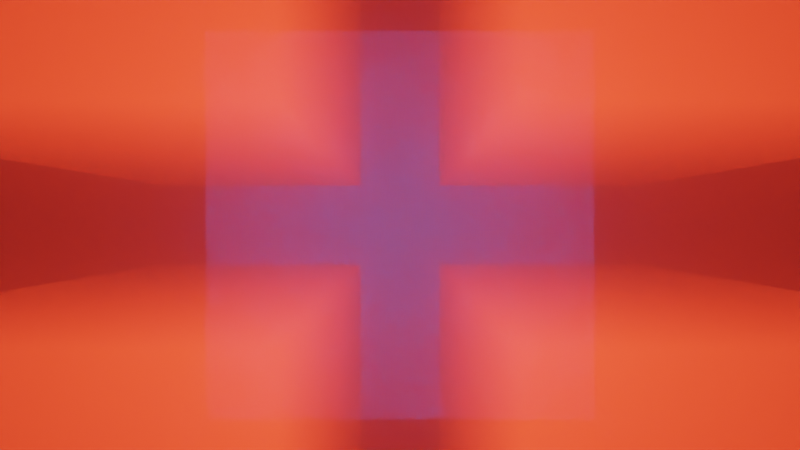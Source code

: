 # Source: Scifi_Infinite_Loop.blend  (saved by Blender 2.92.15; exported with 4.5.12 LTS)
import bpy
from mathutils import Matrix  # noqa: F401  (used for matrix-valued properties, if any)

bpy.ops.wm.read_factory_settings(use_empty=True)
scene = bpy.context.scene
scene.name = 'Scene'

# ---- collections
col_collection = bpy.data.collections.new('Collection'); scene.collection.children.link(col_collection)
col_run = bpy.data.collections.new('Run'); scene.collection.children.link(col_run)

# ---- images (referenced by path relative to the original .blend; pixels are not part of the script)
import os
ASSET_DIR = os.environ.get("B2B_ASSET_DIR", "")  # directory of the original .blend (textures are referenced by path, not embedded)
HERE = os.path.dirname(os.path.abspath(__file__))  # packed textures are extracted next to this script under _unpacked/

def load_image(name, relpath, width, height, colorspace="sRGB"):
    """Load a texture the original file referenced (path relative to the .blend, or extracted next to this script)."""
    p = next((c for c in (os.path.join(HERE, relpath), os.path.join(ASSET_DIR, relpath)) if relpath and os.path.exists(c)), "")
    if p:
        img = bpy.data.images.load(p, check_existing=True)
        img.name = name
    else:  # same state as the original file: an image datablock whose file is absent (Cycles renders it pink)
        img = bpy.data.images.new(name, width, height)
        img.source = "FILE"
        img.filepath = "//" + (relpath or name)
    img.colorspace_settings.name = colorspace
    return img
img_js_classic_2021_07_22_18_07_33_png = load_image('JS-Classic-2021-07-22-18-07-33.png', 'JS-Classic-2021-07-22-18-07-33.png', 1024, 1024, 'sRGB')
img_js_dotgrid_2021_07_22_18_08_26_png = load_image('JS-dotGrid-2021-07-22-18-08-26.png', 'JS-dotGrid-2021-07-22-18-08-26.png', 1024, 1024, 'sRGB')

# ---- materials (node trees are filled in below, after node groups)
mat_material_001 = bpy.data.materials.new('Material.001')
mat_material_001.surface_render_method = 'BLENDED'
mat_material_001.blend_method = 'BLEND'
mat_material_001.use_transparent_shadow = False
mat_material_002 = bpy.data.materials.new('Material.002')
mat_material_002.use_transparent_shadow = False
mat_material_003 = bpy.data.materials.new('Material.003')
mat_material_003.surface_render_method = 'BLENDED'
mat_material_003.blend_method = 'BLEND'
mat_material_003.use_transparent_shadow = False

# ---- material node trees
mat_material_001.use_nodes = True; mat_material_001.node_tree.nodes.clear()
_N = mat_material_001.node_tree.nodes; _L = mat_material_001.node_tree.links
n0 = _N.new('ShaderNodeOutputMaterial'); n0.name = 'Material Output'; n0.location = (917, 337)
n1 = _N.new('ShaderNodeMapping'); n1.name = 'Mapping.001'; n1.location = (-668, 318)
n1.width = 240
n2 = _N.new('ShaderNodeTexCoord'); n2.name = 'Texture Coordinate.001'; n2.location = (-868, 301)
n3 = _N.new('ShaderNodeTexImage'); n3.name = 'Image Texture.001'; n3.location = (-368, 289)
n3.image = img_js_classic_2021_07_22_18_07_33_png
n4 = _N.new('ShaderNodeBsdfTransparent'); n4.name = 'Transparent BSDF'; n4.location = (195, 209)
n5 = _N.new('ShaderNodeMixShader'); n5.name = 'Mix Shader'; n5.location = (637, 296)
n6 = _N.new('ShaderNodeEmission'); n6.name = 'Emission'; n6.location = (340, 75)
n6.inputs[1].default_value = 30.5
n7 = _N.new('ShaderNodeValToRGB'); n7.name = 'ColorRamp'; n7.location = (62, 5)
while len(n7.color_ramp.elements) > 1: n7.color_ramp.elements.remove(n7.color_ramp.elements[-1])
n7.color_ramp.elements[0].position = 0.0; n7.color_ramp.elements[0].color = (1.0, 0.0004373, 0.0, 1.0)
_e = n7.color_ramp.elements.new(1.0); _e.color = (1.0, 0.142, 0.04229, 1.0)
_L.new(n1.outputs[0], n3.inputs[0])
_L.new(n2.outputs[2], n1.inputs[0])
_L.new(n5.outputs[0], n0.inputs[0])
_L.new(n4.outputs[0], n5.inputs[1])
_L.new(n6.outputs[0], n5.inputs[2])
_L.new(n3.outputs[0], n5.inputs[0])
_L.new(n7.outputs[0], n6.inputs[0])
_L.new(n3.outputs[0], n7.inputs[0])
n0.is_active_output = True
mat_material_002.use_nodes = True; mat_material_002.node_tree.nodes.clear()
_N = mat_material_002.node_tree.nodes; _L = mat_material_002.node_tree.links
n0 = _N.new('ShaderNodeOutputMaterial'); n0.name = 'Material Output'; n0.location = (300, 300)
n1 = _N.new('ShaderNodeVolumePrincipled'); n1.name = 'Principled Volume'; n1.location = (-77, 282)
n1.inputs[2].default_value = 1.4
_L.new(n1.outputs[0], n0.inputs[1])
n0.is_active_output = True
mat_material_003.use_nodes = True; mat_material_003.node_tree.nodes.clear()
_N = mat_material_003.node_tree.nodes; _L = mat_material_003.node_tree.links
n0 = _N.new('ShaderNodeOutputMaterial'); n0.name = 'Material Output'; n0.location = (300, 300)
n1 = _N.new('ShaderNodeMapping'); n1.name = 'Mapping.001'; n1.location = (-1211, 301)
n1.width = 240
n2 = _N.new('ShaderNodeTexCoord'); n2.name = 'Texture Coordinate.001'; n2.location = (-1411, 284)
n3 = _N.new('ShaderNodeTexImage'); n3.name = 'Image Texture.001'; n3.location = (-911, 272)
n3.image = img_js_dotgrid_2021_07_22_18_08_26_png
n4 = _N.new('ShaderNodeBsdfTransparent'); n4.name = 'Transparent BSDF'; n4.location = (-349, 192)
n5 = _N.new('ShaderNodeMixShader'); n5.name = 'Mix Shader'; n5.location = (94, 279)
n6 = _N.new('ShaderNodeEmission'); n6.name = 'Emission'; n6.location = (-203, 58)
n6.inputs[1].default_value = 54.2
n7 = _N.new('ShaderNodeValToRGB'); n7.name = 'ColorRamp'; n7.location = (-481, -13)
while len(n7.color_ramp.elements) > 1: n7.color_ramp.elements.remove(n7.color_ramp.elements[-1])
n7.color_ramp.elements[0].position = 0.0; n7.color_ramp.elements[0].color = (0.0, 0.002967, 1.0, 1.0)
_e = n7.color_ramp.elements.new(1.0); _e.color = (0.0, 0.874, 1.0, 1.0)
_L.new(n1.outputs[0], n3.inputs[0])
_L.new(n2.outputs[2], n1.inputs[0])
_L.new(n4.outputs[0], n5.inputs[1])
_L.new(n6.outputs[0], n5.inputs[2])
_L.new(n3.outputs[0], n5.inputs[0])
_L.new(n7.outputs[0], n6.inputs[0])
_L.new(n3.outputs[0], n7.inputs[0])
_L.new(n5.outputs[0], n0.inputs[0])
n0.is_active_output = True

# ---- world
world_world = bpy.data.worlds.new('World'); scene.world = world_world
world_world.use_nodes = True; world_world.node_tree.nodes.clear()
_N = world_world.node_tree.nodes; _L = world_world.node_tree.links
n0 = _N.new('ShaderNodeOutputWorld'); n0.name = 'World Output'; n0.location = (300, 300)
n1 = _N.new('ShaderNodeBackground'); n1.name = 'Background'; n1.location = (10, 300)
n1.inputs[0].default_value = (0.0, 0.0, 0.0, 1.0)
_L.new(n1.outputs[0], n0.inputs[0])
n0.is_active_output = True
world_world.color = (0.05088, 0.05088, 0.05088)
world_world.use_sun_shadow = False
world_world.sun_shadow_jitter_overblur = 0.0

# ---- cameras
cam_camera_001 = bpy.data.cameras.new('Camera.001')
cam_camera_001.lens = 13.0

# ---- meshes
me_cube_001 = bpy.data.meshes.new('Cube.001')
me_cube_001.from_pydata([(-1.0, -1.0, -1.0), (-1.0, -1.0, 1.0), (-1.0, 1.0, -1.0), (-1.0, 1.0, 1.0), (1.0, -1.0, -1.0), (1.0, -1.0, 1.0), (1.0, 1.0, -1.0), (1.0, 1.0, 1.0)], [], [(0, 1, 3, 2), (2, 3, 7, 6), (6, 7, 5, 4), (4, 5, 1, 0), (2, 6, 4, 0), (7, 3, 1, 5)])
_uv = me_cube_001.uv_layers.new(name='UVMap')
_uv.uv.foreach_set('vector', [0.0, 0.0, 0.0, 1.0, 1.0, 1.0, 1.0, 0.0, 0.0, 0.0, 0.0, 1.0, 1.0, 1.0, 1.0, 0.0, 1.0, 0.0, 1.0, 1.0, 0.0, 1.0, 0.0, 0.0, 1.0, 0.0, 1.0, 1.0, 0.0, 1.0, 0.0, 0.0, 0.0, 1.0, 1.0, 1.0, 1.0, 0.0, 0.0, 0.0, 1.0, 1.0, 0.0, 1.0, 0.0, 0.0, 1.0, 0.0])
me_cube_001.materials.append(mat_material_001)
me_cube_001.use_remesh_fix_poles = True
me_cube_001.use_remesh_preserve_attributes = False
me_cube_001.use_mirror_vertex_groups = False
me_cube_001.update()
me_cube_026 = bpy.data.meshes.new('Cube.026')
me_cube_026.from_pydata([(-1.0, -1.0, -1.0), (-1.0, -1.0, 1.0), (-1.0, 1.0, -1.0), (-1.0, 1.0, 1.0), (1.0, -1.0, -1.0), (1.0, -1.0, 1.0), (1.0, 1.0, -1.0), (1.0, 1.0, 1.0)], [], [(0, 1, 3, 2), (2, 3, 7, 6), (6, 7, 5, 4), (4, 5, 1, 0), (2, 6, 4, 0), (7, 3, 1, 5)])
_uv = me_cube_026.uv_layers.new(name='UVMap')
_uv.uv.foreach_set('vector', [0.375, 0.0, 0.625, 0.0, 0.625, 0.25, 0.375, 0.25, 0.375, 0.25, 0.625, 0.25, 0.625, 0.5, 0.375, 0.5, 0.375, 0.5, 0.625, 0.5, 0.625, 0.75, 0.375, 0.75, 0.375, 0.75, 0.625, 0.75, 0.625, 1.0, 0.375, 1.0, 0.125, 0.5, 0.375, 0.5, 0.375, 0.75, 0.125, 0.75, 0.625, 0.5, 0.875, 0.5, 0.875, 0.75, 0.625, 0.75])
me_cube_026.materials.append(mat_material_002)
me_cube_026.use_remesh_fix_poles = True
me_cube_026.use_remesh_preserve_attributes = False
me_cube_026.use_mirror_vertex_groups = False
me_cube_026.update()
me_plane_001 = bpy.data.meshes.new('Plane.001')
me_plane_001.from_pydata([(-1.0, -1.0, 0.0), (1.0, -1.0, 0.0), (-1.0, 1.0, 0.0), (1.0, 1.0, 0.0)], [], [(0, 1, 3, 2)])
_uv = me_plane_001.uv_layers.new(name='UVMap')
_uv.uv.foreach_set('vector', [0.0, 0.0, 1.0, 0.0, 1.0, 1.0, 0.0, 1.0])
me_plane_001.materials.append(mat_material_003)
me_plane_001.use_remesh_fix_poles = True
me_plane_001.use_remesh_preserve_attributes = False
me_plane_001.use_mirror_vertex_groups = False
me_plane_001.update()

# ---- objects
ob_run = bpy.data.objects.new('Run', None)
ob_run_001 = bpy.data.objects.new('Run.001', None)
ob_camera = bpy.data.objects.new('Camera', cam_camera_001)
ob_cube = bpy.data.objects.new('Cube', me_cube_001)
ob_cube_001 = bpy.data.objects.new('Cube.001', me_cube_001)
ob_cube_002 = bpy.data.objects.new('Cube.002', me_cube_001)
ob_cube_003 = bpy.data.objects.new('Cube.003', me_cube_001)
ob_cube_004 = bpy.data.objects.new('Cube.004', me_cube_001)
ob_cube_005 = bpy.data.objects.new('Cube.005', me_cube_001)
ob_cube_006 = bpy.data.objects.new('Cube.006', me_cube_001)
ob_cube_007 = bpy.data.objects.new('Cube.007', me_cube_001)
ob_cube_008 = bpy.data.objects.new('Cube.008', me_cube_001)
ob_cube_009 = bpy.data.objects.new('Cube.009', me_cube_001)
ob_cube_010 = bpy.data.objects.new('Cube.010', me_cube_001)
ob_cube_011 = bpy.data.objects.new('Cube.011', me_cube_001)
ob_cube_012 = bpy.data.objects.new('Cube.012', me_cube_001)
ob_cube_013 = bpy.data.objects.new('Cube.013', me_cube_001)
ob_cube_014 = bpy.data.objects.new('Cube.014', me_cube_001)
ob_cube_015 = bpy.data.objects.new('Cube.015', me_cube_001)
ob_cube_016 = bpy.data.objects.new('Cube.016', me_cube_001)
ob_cube_017 = bpy.data.objects.new('Cube.017', me_cube_001)
ob_cube_018 = bpy.data.objects.new('Cube.018', me_cube_001)
ob_cube_019 = bpy.data.objects.new('Cube.019', me_cube_001)
ob_cube_020 = bpy.data.objects.new('Cube.020', me_cube_026)
ob_plane = bpy.data.objects.new('Plane', me_plane_001)
ob_plane_001 = bpy.data.objects.new('Plane.001', me_plane_001)
ob_plane_002 = bpy.data.objects.new('Plane.002', me_plane_001)
ob_plane_003 = bpy.data.objects.new('Plane.003', me_plane_001)
ob_plane_008 = bpy.data.objects.new('Plane.008', me_plane_001)

# ---- transforms, parenting, visibility, modifiers, constraints
ob_run.location = (0.0, 16.0, 0.0)
ob_run.instance_type = 'COLLECTION'
ob_run.lineart.crease_threshold = 0.0
ob_run_001.location = (0.0, 32.0, 0.0)
ob_run_001.instance_type = 'COLLECTION'
ob_run_001.lineart.crease_threshold = 0.0
ob_camera.location = (0.0, -7.936, 0.0)
ob_camera.rotation_euler = (1.571, 0.0002984, -0.0)
ob_camera.lineart.crease_threshold = 0.0
ob_cube.location = (1.4, -6.0, -1.4)
ob_cube.lineart.crease_threshold = 0.0
ob_cube_001.location = (-1.4, -6.0, -1.4)
ob_cube_001.lineart.crease_threshold = 0.0
ob_cube_002.location = (-1.4, -6.0, 1.4)
ob_cube_002.lineart.crease_threshold = 0.0
ob_cube_003.location = (1.4, -6.0, 1.4)
ob_cube_003.lineart.crease_threshold = 0.0
ob_cube_004.location = (1.4, -3.0, -1.4)
ob_cube_004.lineart.crease_threshold = 0.0
ob_cube_005.location = (-1.4, -3.0, -1.4)
ob_cube_005.lineart.crease_threshold = 0.0
ob_cube_006.location = (-1.4, -3.0, 1.4)
ob_cube_006.lineart.crease_threshold = 0.0
ob_cube_007.location = (1.4, -3.0, 1.4)
ob_cube_007.lineart.crease_threshold = 0.0
ob_cube_008.location = (1.4, 0.0, -1.4)
ob_cube_008.lineart.crease_threshold = 0.0
ob_cube_009.location = (-1.4, 0.0, -1.4)
ob_cube_009.lineart.crease_threshold = 0.0
ob_cube_010.location = (-1.4, 0.0, 1.4)
ob_cube_010.lineart.crease_threshold = 0.0
ob_cube_011.location = (1.4, 0.0, 1.4)
ob_cube_011.lineart.crease_threshold = 0.0
ob_cube_012.location = (1.4, 3.0, -1.4)
ob_cube_012.lineart.crease_threshold = 0.0
ob_cube_013.location = (-1.4, 3.0, -1.4)
ob_cube_013.lineart.crease_threshold = 0.0
ob_cube_014.location = (-1.4, 3.0, 1.4)
ob_cube_014.lineart.crease_threshold = 0.0
ob_cube_015.location = (1.4, 3.0, 1.4)
ob_cube_015.lineart.crease_threshold = 0.0
ob_cube_016.location = (1.4, 6.0, -1.4)
ob_cube_016.lineart.crease_threshold = 0.0
ob_cube_017.location = (-1.4, 6.0, -1.4)
ob_cube_017.lineart.crease_threshold = 0.0
ob_cube_018.location = (-1.4, 6.0, 1.4)
ob_cube_018.lineart.crease_threshold = 0.0
ob_cube_019.location = (1.4, 6.0, 1.4)
ob_cube_019.lineart.crease_threshold = 0.0
ob_cube_020.location = (0.0, 0.0, 0.0)
ob_cube_020.scale = (8.0, 8.0, 8.0)
ob_cube_020.display_type = 'WIRE'
ob_cube_020.lineart.crease_threshold = 0.0
ob_plane.location = (0.0, -4.5, 0.0)
ob_plane.rotation_euler = (1.571, -0.0, 0.0)
ob_plane.scale = (2.31, 2.31, 2.31)
ob_plane.lineart.crease_threshold = 0.0
ob_plane_001.location = (0.0, -1.5, 0.0)
ob_plane_001.rotation_euler = (1.571, -0.0, 0.0)
ob_plane_001.scale = (2.31, 2.31, 2.31)
ob_plane_001.lineart.crease_threshold = 0.0
ob_plane_002.location = (0.0, 1.5, 0.0)
ob_plane_002.rotation_euler = (1.571, -0.0, 0.0)
ob_plane_002.scale = (2.31, 2.31, 2.31)
ob_plane_002.lineart.crease_threshold = 0.0
ob_plane_003.location = (0.0, 4.5, 0.0)
ob_plane_003.rotation_euler = (1.571, -0.0, 0.0)
ob_plane_003.scale = (2.31, 2.31, 2.31)
ob_plane_003.lineart.crease_threshold = 0.0
ob_plane_008.location = (0.0, 7.5, 0.0)
ob_plane_008.rotation_euler = (1.571, -0.0, 0.0)
ob_plane_008.scale = (2.31, 2.31, 2.31)
ob_plane_008.lineart.crease_threshold = 0.0
ob_run.instance_collection = col_run
ob_run_001.instance_collection = col_run

# ---- collection membership
col_collection.objects.link(ob_run)
col_collection.objects.link(ob_run_001)
col_collection.objects.link(ob_camera)
col_run.objects.link(ob_cube)
col_run.objects.link(ob_cube_001)
col_run.objects.link(ob_cube_002)
col_run.objects.link(ob_cube_003)
col_run.objects.link(ob_cube_004)
col_run.objects.link(ob_cube_005)
col_run.objects.link(ob_cube_006)
col_run.objects.link(ob_cube_007)
col_run.objects.link(ob_cube_008)
col_run.objects.link(ob_cube_009)
col_run.objects.link(ob_cube_010)
col_run.objects.link(ob_cube_011)
col_run.objects.link(ob_cube_012)
col_run.objects.link(ob_cube_013)
col_run.objects.link(ob_cube_014)
col_run.objects.link(ob_cube_015)
col_run.objects.link(ob_cube_016)
col_run.objects.link(ob_cube_017)
col_run.objects.link(ob_cube_018)
col_run.objects.link(ob_cube_019)
col_run.objects.link(ob_cube_020)
col_run.objects.link(ob_plane)
col_run.objects.link(ob_plane_001)
col_run.objects.link(ob_plane_002)
col_run.objects.link(ob_plane_003)
col_run.objects.link(ob_plane_008)

# ---- scene / render settings (as saved in the file)
scene.camera = ob_camera
scene.frame_start = 1; scene.frame_end = 250; scene.frame_set(1)
scene.render.engine = 'BLENDER_EEVEE_NEXT'
scene.render.image_settings.file_format = 'FFMPEG'
scene.render.image_settings.color_mode = 'RGB'
scene.render.use_motion_blur = True
scene.cycles.use_denoising = False
scene.cycles.samples = 128
scene.cycles.sampling_pattern = 'TABULATED_SOBOL'
scene.cycles.use_adaptive_sampling = False
scene.cycles.use_light_tree = False
scene.eevee.taa_render_samples = 128
scene.eevee.use_gtao = True
scene.eevee.use_raytracing = True
scene.view_settings.view_transform = 'Filmic'
bpy.context.view_layer.update()
